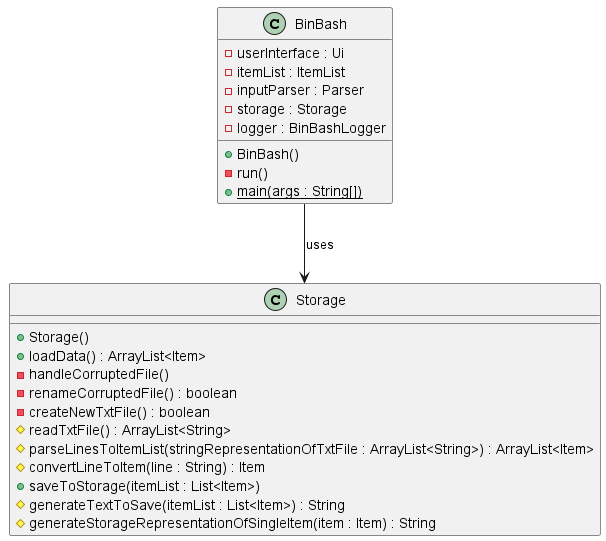

The diagram above was rendered by PlantUML. Its source (embedded in the PNG):
@startuml
class BinBash {

    - userInterface : Ui
    - itemList : ItemList
    - inputParser : Parser
    - storage : Storage
    - logger : BinBashLogger

    + {method} BinBash()
    - {method} run()
    + {static} main(args : String[])

}

class Storage {

    + {method} Storage()
    + {method} loadData() : ArrayList<Item>
    - {method} handleCorruptedFile()
    - {method} renameCorruptedFile() : boolean
    - {method} createNewTxtFile() : boolean
    # {method} readTxtFile() : ArrayList<String>
    # {method} parseLinesToItemList(stringRepresentationOfTxtFile : ArrayList<String>) : ArrayList<Item>
    # {method} convertLineToItem(line : String) : Item
    + {method} saveToStorage(itemList : List<Item>)
    # {method} generateTextToSave(itemList : List<Item>) : String
    # {method} generateStorageRepresentationOfSingleItem(item : Item) : String
}

BinBash --> Storage : uses
@enduml